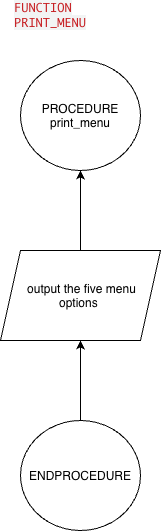

The diagram above was exported from draw.io. Its source (the exported page's mxGraphModel, read from the mxfile embedded in the PNG):
<mxGraphModel dx="573" dy="651" grid="1" gridSize="10" guides="1" tooltips="1" connect="1" arrows="1" fold="1" page="1" pageScale="1" pageWidth="850" pageHeight="1100" math="0" shadow="0">
  <root>
    <mxCell id="0" />
    <mxCell id="1" parent="0" />
    <mxCell id="xzvVFd_6FwQbaS5MT_s4-2" parent="1" style="ellipse;whiteSpace=wrap;html=1;shapeInside=1;" value="PROCEDURE print_menu" vertex="1">
      <mxGeometry height="110" width="120" x="230" y="170" as="geometry" />
    </mxCell>
    <mxCell id="xzvVFd_6FwQbaS5MT_s4-9" edge="1" parent="1" source="xzvVFd_6FwQbaS5MT_s4-3" style="edgeStyle=orthogonalEdgeStyle;rounded=0;orthogonalLoop=1;jettySize=auto;html=1;exitX=0.5;exitY=0;exitDx=0;exitDy=0;entryX=0.5;entryY=1;entryDx=0;entryDy=0;" target="xzvVFd_6FwQbaS5MT_s4-2">
      <mxGeometry relative="1" as="geometry" />
    </mxCell>
    <mxCell id="xzvVFd_6FwQbaS5MT_s4-3" parent="1" style="shape=parallelogram;perimeter=parallelogramPerimeter;whiteSpace=wrap;html=1;shapeInside=1;fixedSize=1;" value="output the five menu options" vertex="1">
      <mxGeometry height="90" width="160" x="210" y="360" as="geometry" />
    </mxCell>
    <mxCell id="xzvVFd_6FwQbaS5MT_s4-8" edge="1" parent="1" source="xzvVFd_6FwQbaS5MT_s4-4" style="edgeStyle=orthogonalEdgeStyle;rounded=0;orthogonalLoop=1;jettySize=auto;html=1;exitX=0.5;exitY=0;exitDx=0;exitDy=0;entryX=0.5;entryY=1;entryDx=0;entryDy=0;" target="xzvVFd_6FwQbaS5MT_s4-3">
      <mxGeometry relative="1" as="geometry" />
    </mxCell>
    <mxCell id="xzvVFd_6FwQbaS5MT_s4-4" parent="1" style="ellipse;whiteSpace=wrap;html=1;shapeInside=1;" value="ENDPROCEDURE" vertex="1">
      <mxGeometry height="110" width="120" x="230" y="530" as="geometry" />
    </mxCell>
    <mxCell id="xzvVFd_6FwQbaS5MT_s4-7" parent="1" style="text;html=1;whiteSpace=wrap;strokeColor=none;fillColor=none;align=center;verticalAlign=middle;rounded=0;" value="&lt;div style=&quot;text-align: start;&quot;&gt;&lt;font color=&quot;#c71f23&quot; face=&quot;Monaco, Menlo, Consolas, Courier New, monospace&quot;&gt;&lt;span style=&quot;background-color: rgb(242, 244, 244);&quot;&gt;FUNCTION PRINT_MENU&lt;/span&gt;&lt;/font&gt;&lt;/div&gt;" vertex="1">
      <mxGeometry height="30" width="60" x="230" y="110" as="geometry" />
    </mxCell>
  </root>
</mxGraphModel>